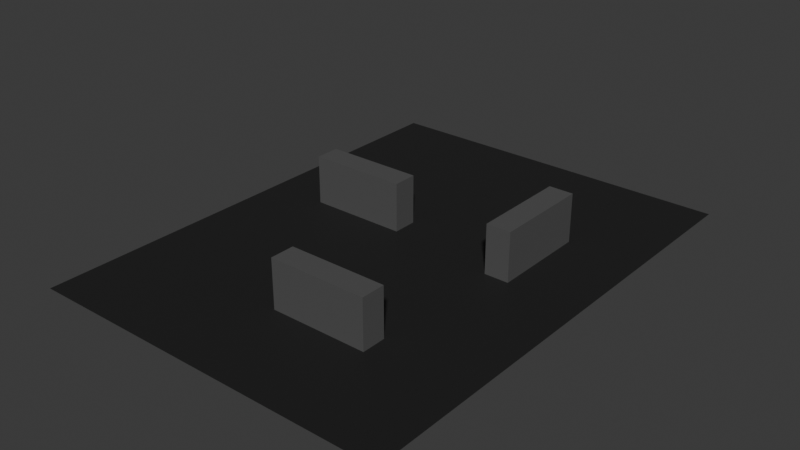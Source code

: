 # Source: crowd-simulation-stress-test.blend  (saved by Blender 4.1.24; exported with 4.5.12 LTS)
import bpy
from mathutils import Matrix  # noqa: F401  (used for matrix-valued properties, if any)

bpy.ops.wm.read_factory_settings(use_empty=True)
scene = bpy.context.scene
scene.name = 'Scene'

# ---- collections
col_collection = bpy.data.collections.new('Collection'); scene.collection.children.link(col_collection)

# ---- materials (node trees are filled in below, after node groups)
mat_material_001 = bpy.data.materials.new('Material.001')
mat_material_001.use_transparent_shadow = False
mat_material_002 = bpy.data.materials.new('Material.002')
mat_material_002.use_transparent_shadow = False

# ---- material node trees
mat_material_001.use_nodes = True; mat_material_001.node_tree.nodes.clear()
_N = mat_material_001.node_tree.nodes; _L = mat_material_001.node_tree.links
n0 = _N.new('ShaderNodeBsdfPrincipled'); n0.name = 'Principled BSDF'; n0.location = (10, 300)
n0.inputs[0].default_value = (0.016, 0.016, 0.016, 1.0)
n1 = _N.new('ShaderNodeOutputMaterial'); n1.name = 'Material Output'; n1.location = (300, 300)
_L.new(n0.outputs[0], n1.inputs[0])
n1.is_active_output = True
mat_material_002.use_nodes = True; mat_material_002.node_tree.nodes.clear()
_N = mat_material_002.node_tree.nodes; _L = mat_material_002.node_tree.links
n0 = _N.new('ShaderNodeBsdfPrincipled'); n0.name = 'Principled BSDF'; n0.location = (10, 300)
n0.inputs[0].default_value = (0.09084, 0.09084, 0.09084, 1.0)
n1 = _N.new('ShaderNodeOutputMaterial'); n1.name = 'Material Output'; n1.location = (300, 300)
_L.new(n0.outputs[0], n1.inputs[0])
n1.is_active_output = True

# ---- world
world_world = bpy.data.worlds.new('World'); scene.world = world_world
world_world.use_nodes = True; world_world.node_tree.nodes.clear()
_N = world_world.node_tree.nodes; _L = world_world.node_tree.links
n0 = _N.new('ShaderNodeOutputWorld'); n0.name = 'World Output'; n0.location = (300, 300)
n1 = _N.new('ShaderNodeBackground'); n1.name = 'Background'; n1.location = (10, 300)
n1.inputs[0].default_value = (0.05088, 0.05088, 0.05088, 1.0)
_L.new(n1.outputs[0], n0.inputs[0])
n0.is_active_output = True
world_world.color = (0.05088, 0.05088, 0.05088)
world_world.use_sun_shadow = False
world_world.sun_shadow_jitter_overblur = 0.0

# ---- meshes
me_plane = bpy.data.meshes.new('Plane')
me_plane.from_pydata([(-0.3, -0.4, 0.0), (0.3, -0.4, 0.0), (-0.3, 0.4, 0.0), (0.3, 0.4, 0.0)], [], [(0, 1, 3, 2)])
_uv = me_plane.uv_layers.new(name='UVMap')
_uv.uv.foreach_set('vector', [0.0, 0.0, 1.0, 0.0, 1.0, 1.0, 0.0, 1.0])
me_plane.materials.append(mat_material_001)
me_plane.update()
me_cube_004 = bpy.data.meshes.new('Cube.004')
me_cube_004.from_pydata([(-1.0, -1.0, 0.0), (-1.0, -1.0, 4.0), (-1.0, 7.0, 0.0), (-1.0, 7.0, 4.0), (1.0, -1.0, 0.0), (1.0, -1.0, 4.0), (1.0, 7.0, 0.0), (1.0, 7.0, 4.0)], [], [(0, 1, 3, 2), (2, 3, 7, 6), (6, 7, 5, 4), (4, 5, 1, 0), (2, 6, 4, 0), (7, 3, 1, 5)])
_uv = me_cube_004.uv_layers.new(name='UVMap')
_uv.uv.foreach_set('vector', [0.375, 0.0, 0.625, 0.0, 0.625, 0.25, 0.375, 0.25, 0.375, 0.25, 0.625, 0.25, 0.625, 0.5, 0.375, 0.5, 0.375, 0.5, 0.625, 0.5, 0.625, 0.75, 0.375, 0.75, 0.375, 0.75, 0.625, 0.75, 0.625, 1.0, 0.375, 1.0, 0.125, 0.5, 0.375, 0.5, 0.375, 0.75, 0.125, 0.75, 0.625, 0.5, 0.875, 0.5, 0.875, 0.75, 0.625, 0.75])
me_cube_004.materials.append(mat_material_002)
me_cube_004.update()
me_cube_005 = bpy.data.meshes.new('Cube.005')
me_cube_005.from_pydata([(-1.0, -1.0, 0.0), (-1.0, -1.0, 4.0), (-1.0, 7.0, 0.0), (-1.0, 7.0, 4.0), (1.0, -1.0, 0.0), (1.0, -1.0, 4.0), (1.0, 7.0, 0.0), (1.0, 7.0, 4.0)], [], [(0, 1, 3, 2), (2, 3, 7, 6), (6, 7, 5, 4), (4, 5, 1, 0), (2, 6, 4, 0), (7, 3, 1, 5)])
_uv = me_cube_005.uv_layers.new(name='UVMap')
_uv.uv.foreach_set('vector', [0.375, 0.0, 0.625, 0.0, 0.625, 0.25, 0.375, 0.25, 0.375, 0.25, 0.625, 0.25, 0.625, 0.5, 0.375, 0.5, 0.375, 0.5, 0.625, 0.5, 0.625, 0.75, 0.375, 0.75, 0.375, 0.75, 0.625, 0.75, 0.625, 1.0, 0.375, 1.0, 0.125, 0.5, 0.375, 0.5, 0.375, 0.75, 0.125, 0.75, 0.625, 0.5, 0.875, 0.5, 0.875, 0.75, 0.625, 0.75])
me_cube_005.materials.append(mat_material_002)
me_cube_005.update()
me_cube_007 = bpy.data.meshes.new('Cube.007')
me_cube_007.from_pydata([(-1.0, -1.0, 0.0), (-1.0, -1.0, 4.0), (-1.0, 7.0, 0.0), (-1.0, 7.0, 4.0), (1.0, -1.0, 0.0), (1.0, -1.0, 4.0), (1.0, 7.0, 0.0), (1.0, 7.0, 4.0)], [], [(0, 1, 3, 2), (2, 3, 7, 6), (6, 7, 5, 4), (4, 5, 1, 0), (2, 6, 4, 0), (7, 3, 1, 5)])
_uv = me_cube_007.uv_layers.new(name='UVMap')
_uv.uv.foreach_set('vector', [0.375, 0.0, 0.625, 0.0, 0.625, 0.25, 0.375, 0.25, 0.375, 0.25, 0.625, 0.25, 0.625, 0.5, 0.375, 0.5, 0.375, 0.5, 0.625, 0.5, 0.625, 0.75, 0.375, 0.75, 0.375, 0.75, 0.625, 0.75, 0.625, 1.0, 0.375, 1.0, 0.125, 0.5, 0.375, 0.5, 0.375, 0.75, 0.125, 0.75, 0.625, 0.5, 0.875, 0.5, 0.875, 0.75, 0.625, 0.75])
me_cube_007.materials.append(mat_material_002)
me_cube_007.update()

# ---- objects
ob_plane = bpy.data.objects.new('Plane', me_plane)
ob_cube_003 = bpy.data.objects.new('Cube.003', me_cube_004)
ob_cube_004 = bpy.data.objects.new('Cube.004', me_cube_005)
ob_cube_006 = bpy.data.objects.new('Cube.006', me_cube_007)

# ---- transforms, parenting, visibility, modifiers, constraints
ob_plane.location = (0.0, 0.0, 0.0)
ob_plane.scale = (50.0, 50.0, 0.0)
ob_cube_003.location = (-9.0, 3.0, 0.0)
ob_cube_003.rotation_euler = (0.0, -0.0, -1.571)
ob_cube_004.location = (8.0, 2.0, 0.0)
ob_cube_006.location = (0.0, -11.0, 0.0)
ob_cube_006.rotation_euler = (0.0, -0.0, -1.571)

# ---- collection membership
col_collection.objects.link(ob_plane)
col_collection.objects.link(ob_cube_003)
col_collection.objects.link(ob_cube_004)
col_collection.objects.link(ob_cube_006)

# ---- scene / render settings (as saved in the file)
scene.frame_start = 1; scene.frame_end = 250; scene.frame_set(1)
scene.render.engine = 'BLENDER_EEVEE_NEXT'
scene.cycles.sampling_pattern = 'TABULATED_SOBOL'
scene.eevee.ray_tracing_options.trace_max_roughness = 0.0
bpy.context.view_layer.update()

# ---- added for rendering (the .blend has no active camera and no usable light): camera, sun
cam_auto = bpy.data.cameras.new('AutoCamera')
cam_auto.lens = 50.0
cam_auto.sensor_width = 36.0
cam_auto.clip_end = 1000.0
ob_auto_camera = bpy.data.objects.new('AutoCamera', cam_auto)
scene.collection.objects.link(ob_auto_camera)
ob_auto_camera.location = (46.409, -55.6908, 39.1272)
ob_auto_camera.rotation_euler = (1.09748, -7.21219e-08, 0.694738)
scene.camera = ob_auto_camera
light_auto_sun = bpy.data.lights.new('AutoSun', 'SUN')
light_auto_sun.energy = 3.0
light_auto_sun.angle = 0.0523599
ob_auto_sun = bpy.data.objects.new('AutoSun', light_auto_sun)
scene.collection.objects.link(ob_auto_sun)
ob_auto_sun.rotation_euler = (0.872665, 0.174533, 0.523599)
bpy.context.view_layer.update()
